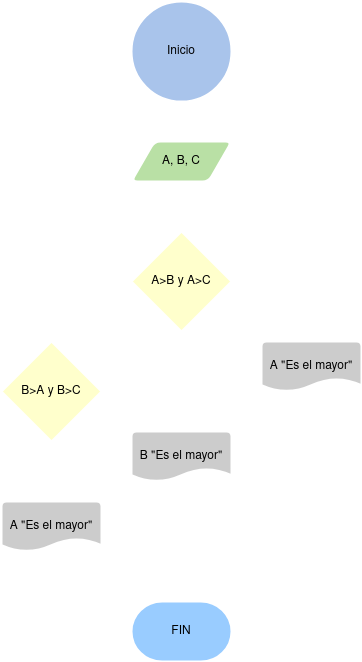

The diagram above was exported from draw.io. Its source (the exported page's mxGraphModel, read from the mxfile embedded in the PNG):
<mxGraphModel dx="474" dy="752" grid="1" gridSize="10" guides="1" tooltips="1" connect="1" arrows="1" fold="1" page="1" pageScale="1" pageWidth="1600" pageHeight="900" math="0" shadow="0">
  <root>
    <mxCell id="0" />
    <mxCell id="1" parent="0" />
    <mxCell id="kSoDXH_tL0brZlq79bRd-3" style="edgeStyle=orthogonalEdgeStyle;rounded=0;orthogonalLoop=1;jettySize=auto;html=1;entryX=0.5;entryY=0;entryDx=0;entryDy=0;strokeColor=#FFFFFF;" edge="1" parent="1" source="kSoDXH_tL0brZlq79bRd-1" target="kSoDXH_tL0brZlq79bRd-2">
      <mxGeometry relative="1" as="geometry" />
    </mxCell>
    <mxCell id="kSoDXH_tL0brZlq79bRd-1" value="Inicio" style="strokeWidth=2;html=1;shape=mxgraph.flowchart.start_2;whiteSpace=wrap;fillColor=#A9C4EB;strokeColor=#FFFFFF;" vertex="1" parent="1">
      <mxGeometry x="190" y="20" width="100" height="100" as="geometry" />
    </mxCell>
    <mxCell id="kSoDXH_tL0brZlq79bRd-2" value="A, B, C" style="shape=parallelogram;html=1;strokeWidth=2;perimeter=parallelogramPerimeter;whiteSpace=wrap;rounded=1;arcSize=12;size=0.23;fillColor=#B9E0A5;strokeColor=#FFFFFF;" vertex="1" parent="1">
      <mxGeometry x="190" y="160" width="100" height="40" as="geometry" />
    </mxCell>
    <mxCell id="kSoDXH_tL0brZlq79bRd-5" value="A&amp;gt;B y A&amp;gt;C" style="strokeWidth=2;html=1;shape=mxgraph.flowchart.decision;whiteSpace=wrap;fillColor=#FFFFCC;strokeColor=#FFFFFF;" vertex="1" parent="1">
      <mxGeometry x="190" y="250" width="100" height="100" as="geometry" />
    </mxCell>
    <mxCell id="kSoDXH_tL0brZlq79bRd-6" style="edgeStyle=orthogonalEdgeStyle;rounded=0;orthogonalLoop=1;jettySize=auto;html=1;entryX=0.5;entryY=0;entryDx=0;entryDy=0;entryPerimeter=0;strokeColor=#FFFFFF;" edge="1" parent="1" source="kSoDXH_tL0brZlq79bRd-2" target="kSoDXH_tL0brZlq79bRd-5">
      <mxGeometry relative="1" as="geometry" />
    </mxCell>
    <mxCell id="kSoDXH_tL0brZlq79bRd-7" value="B&amp;gt;A y B&amp;gt;C" style="strokeWidth=2;html=1;shape=mxgraph.flowchart.decision;whiteSpace=wrap;fillColor=#FFFFCC;strokeColor=#FFFFFF;" vertex="1" parent="1">
      <mxGeometry x="60" y="360" width="100" height="100" as="geometry" />
    </mxCell>
    <mxCell id="kSoDXH_tL0brZlq79bRd-8" style="edgeStyle=orthogonalEdgeStyle;rounded=0;orthogonalLoop=1;jettySize=auto;html=1;entryX=0.5;entryY=0;entryDx=0;entryDy=0;entryPerimeter=0;strokeColor=#FFFFFF;" edge="1" parent="1" source="kSoDXH_tL0brZlq79bRd-5" target="kSoDXH_tL0brZlq79bRd-7">
      <mxGeometry relative="1" as="geometry" />
    </mxCell>
    <mxCell id="kSoDXH_tL0brZlq79bRd-9" value="A &quot;Es el mayor&quot;" style="strokeWidth=2;html=1;shape=mxgraph.flowchart.document2;whiteSpace=wrap;size=0.25;fillColor=#CCCCCC;strokeColor=#FFFFFF;" vertex="1" parent="1">
      <mxGeometry x="320" y="360" width="100" height="50" as="geometry" />
    </mxCell>
    <mxCell id="kSoDXH_tL0brZlq79bRd-10" style="edgeStyle=orthogonalEdgeStyle;rounded=0;orthogonalLoop=1;jettySize=auto;html=1;entryX=0.5;entryY=0;entryDx=0;entryDy=0;entryPerimeter=0;strokeColor=#FFFFFF;" edge="1" parent="1" source="kSoDXH_tL0brZlq79bRd-5" target="kSoDXH_tL0brZlq79bRd-9">
      <mxGeometry relative="1" as="geometry" />
    </mxCell>
    <mxCell id="kSoDXH_tL0brZlq79bRd-11" value="FIN" style="strokeWidth=2;html=1;shape=mxgraph.flowchart.terminator;whiteSpace=wrap;fillColor=#99CCFF;strokeColor=#FFFFFF;" vertex="1" parent="1">
      <mxGeometry x="190" y="620" width="100" height="60" as="geometry" />
    </mxCell>
    <mxCell id="kSoDXH_tL0brZlq79bRd-12" value="No" style="text;html=1;align=center;verticalAlign=middle;resizable=0;points=[];autosize=1;strokeColor=none;fillColor=none;fontColor=#FFFFFF;" vertex="1" parent="1">
      <mxGeometry x="120" y="318" width="40" height="30" as="geometry" />
    </mxCell>
    <mxCell id="kSoDXH_tL0brZlq79bRd-13" value="Sí" style="text;html=1;align=center;verticalAlign=middle;resizable=0;points=[];autosize=1;strokeColor=none;fillColor=none;fontColor=#FFFFFF;" vertex="1" parent="1">
      <mxGeometry x="320" y="318" width="30" height="30" as="geometry" />
    </mxCell>
    <mxCell id="kSoDXH_tL0brZlq79bRd-14" value="B &quot;Es el mayor&quot;" style="strokeWidth=2;html=1;shape=mxgraph.flowchart.document2;whiteSpace=wrap;size=0.25;fillColor=#CCCCCC;strokeColor=#FFFFFF;" vertex="1" parent="1">
      <mxGeometry x="190" y="450" width="100" height="50" as="geometry" />
    </mxCell>
    <mxCell id="kSoDXH_tL0brZlq79bRd-15" style="edgeStyle=orthogonalEdgeStyle;rounded=0;orthogonalLoop=1;jettySize=auto;html=1;entryX=0.5;entryY=0;entryDx=0;entryDy=0;entryPerimeter=0;strokeColor=#FFFFFF;" edge="1" parent="1" source="kSoDXH_tL0brZlq79bRd-7" target="kSoDXH_tL0brZlq79bRd-14">
      <mxGeometry relative="1" as="geometry" />
    </mxCell>
    <mxCell id="kSoDXH_tL0brZlq79bRd-16" value="A &quot;Es el mayor&quot;" style="strokeWidth=2;html=1;shape=mxgraph.flowchart.document2;whiteSpace=wrap;size=0.25;fillColor=#CCCCCC;strokeColor=#FFFFFF;" vertex="1" parent="1">
      <mxGeometry x="60" y="520" width="100" height="50" as="geometry" />
    </mxCell>
    <mxCell id="kSoDXH_tL0brZlq79bRd-17" style="edgeStyle=orthogonalEdgeStyle;rounded=0;orthogonalLoop=1;jettySize=auto;html=1;entryX=0.5;entryY=0;entryDx=0;entryDy=0;entryPerimeter=0;strokeColor=#FFFFFF;" edge="1" parent="1" source="kSoDXH_tL0brZlq79bRd-7" target="kSoDXH_tL0brZlq79bRd-16">
      <mxGeometry relative="1" as="geometry" />
    </mxCell>
    <mxCell id="kSoDXH_tL0brZlq79bRd-18" value="No" style="text;html=1;align=center;verticalAlign=middle;resizable=0;points=[];autosize=1;strokeColor=none;fillColor=none;fontColor=#FFFFFF;" vertex="1" parent="1">
      <mxGeometry x="60" y="478" width="40" height="30" as="geometry" />
    </mxCell>
    <mxCell id="kSoDXH_tL0brZlq79bRd-19" value="Sí" style="text;html=1;align=center;verticalAlign=middle;resizable=0;points=[];autosize=1;strokeColor=none;fillColor=none;fontColor=#FFFFFF;" vertex="1" parent="1">
      <mxGeometry x="240" y="410" width="30" height="30" as="geometry" />
    </mxCell>
    <mxCell id="kSoDXH_tL0brZlq79bRd-20" style="edgeStyle=orthogonalEdgeStyle;rounded=0;orthogonalLoop=1;jettySize=auto;html=1;entryX=0;entryY=0.5;entryDx=0;entryDy=0;entryPerimeter=0;strokeColor=#FFFFFF;" edge="1" parent="1" source="kSoDXH_tL0brZlq79bRd-16" target="kSoDXH_tL0brZlq79bRd-11">
      <mxGeometry relative="1" as="geometry">
        <Array as="points">
          <mxPoint x="110" y="650" />
        </Array>
      </mxGeometry>
    </mxCell>
    <mxCell id="kSoDXH_tL0brZlq79bRd-21" style="edgeStyle=orthogonalEdgeStyle;rounded=0;orthogonalLoop=1;jettySize=auto;html=1;entryX=0.5;entryY=0;entryDx=0;entryDy=0;entryPerimeter=0;strokeColor=#FFFFFF;" edge="1" parent="1" source="kSoDXH_tL0brZlq79bRd-14" target="kSoDXH_tL0brZlq79bRd-11">
      <mxGeometry relative="1" as="geometry" />
    </mxCell>
    <mxCell id="kSoDXH_tL0brZlq79bRd-22" style="edgeStyle=orthogonalEdgeStyle;rounded=0;orthogonalLoop=1;jettySize=auto;html=1;entryX=1;entryY=0.5;entryDx=0;entryDy=0;entryPerimeter=0;strokeColor=#FFFFFF;" edge="1" parent="1" source="kSoDXH_tL0brZlq79bRd-9" target="kSoDXH_tL0brZlq79bRd-11">
      <mxGeometry relative="1" as="geometry">
        <Array as="points">
          <mxPoint x="370" y="650" />
        </Array>
      </mxGeometry>
    </mxCell>
  </root>
</mxGraphModel>